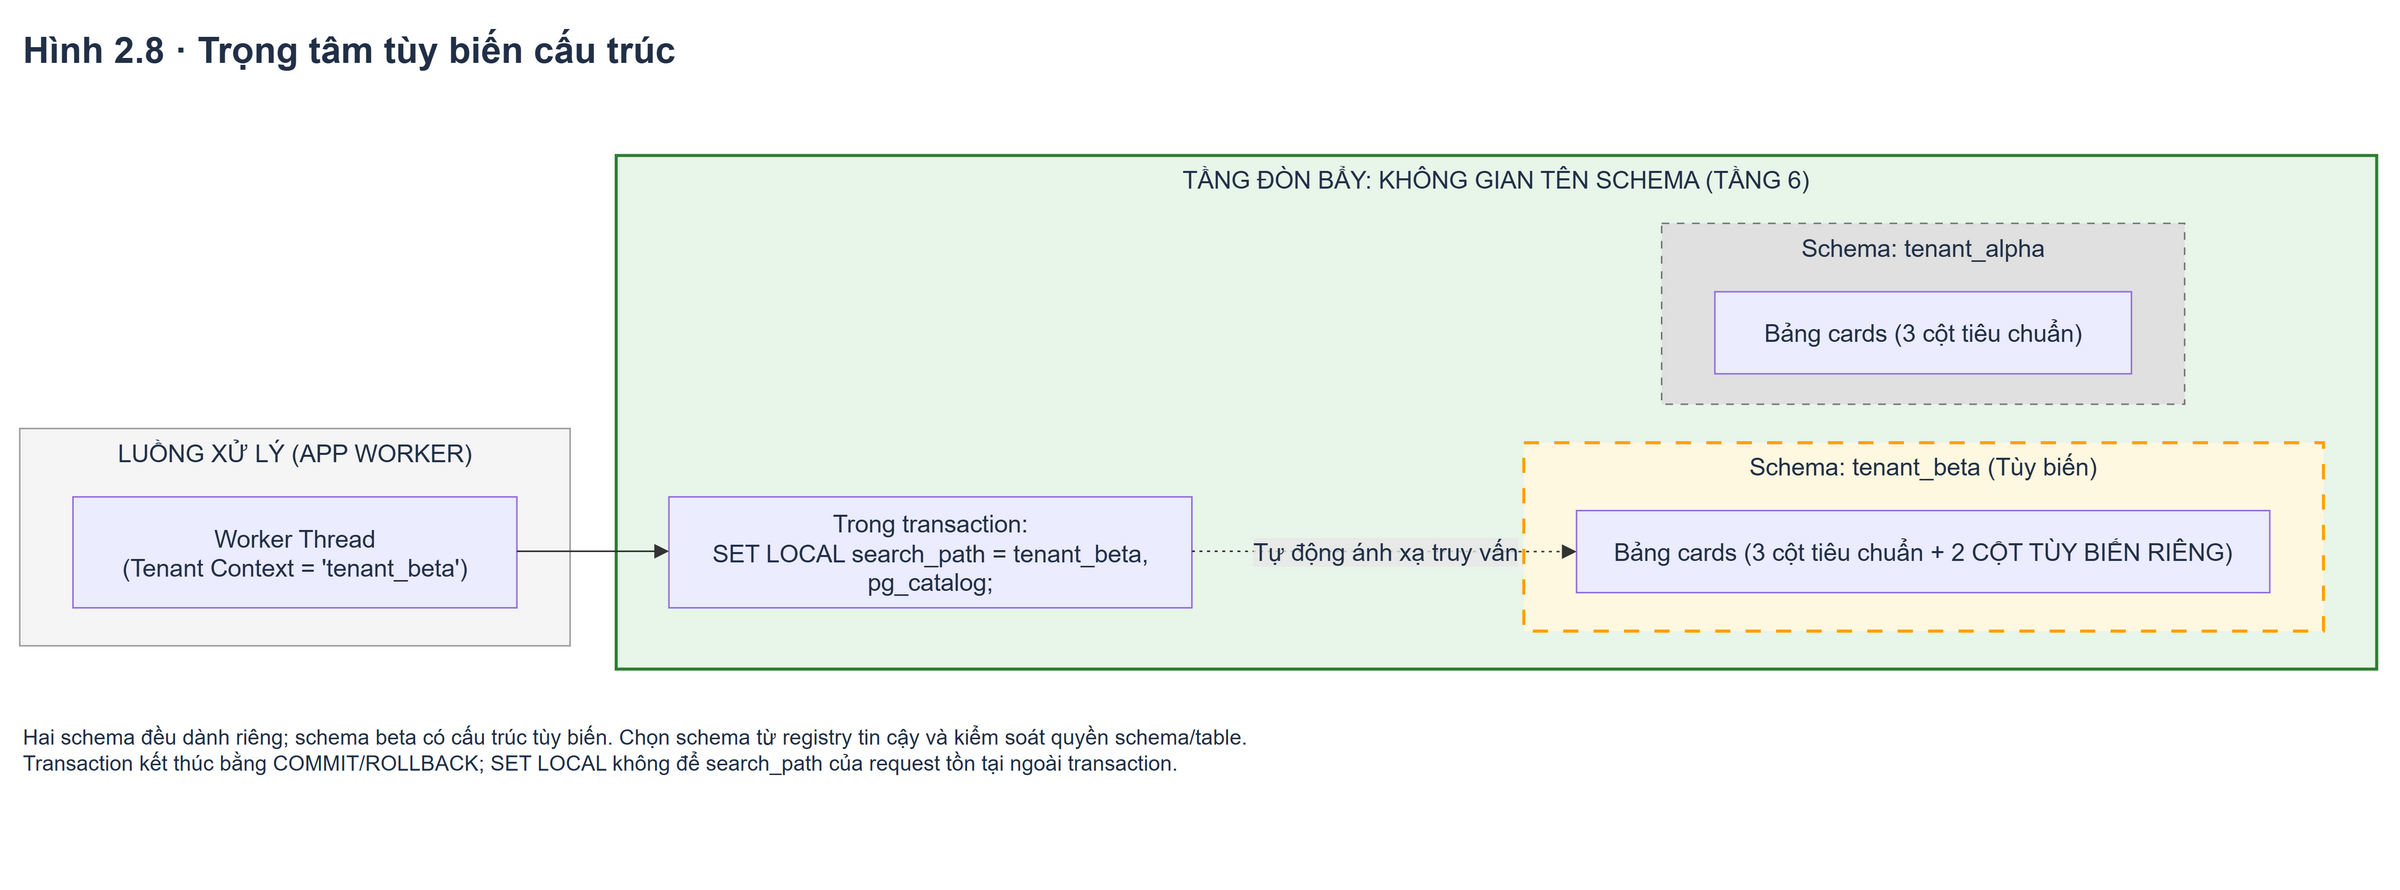

The diagram above was exported from draw.io. Its source (the exported page's mxGraphModel, read from the mxfile embedded in the PNG):
<mxGraphModel grid="0" gridSize="10" guides="1" tooltips="1" connect="1" arrows="1" fold="0" page="0" pageScale="1" pageWidth="850" pageHeight="1100" math="0" shadow="0" background="#ffffff">
  <root>
    <mxCell id="0" style="" />
    <mxCell id="1" parent="0" style="" />
    <UserObject label="LUỒNG XỬ LÝ (APP WORKER)" mermaidId="n:App_Thread" mermaidBaseStyle="html=1;whiteSpace=wrap;strokeWidth=1;verticalAlign=top;fillColor=#f5f5f5;strokeColor=#9e9e9e;fontColor=light-dark(#333333,#cccccc);fontFamily=Trebuchet MS,Verdana,Arial,sans-serif;fontSize=16;" mermaidBaseValue="LUỒNG XỬ LÝ (APP WORKER)" id="2">
      <mxCell parent="1" style="html=1;whiteSpace=wrap;strokeWidth=1;verticalAlign=top;fillColor=#f5f5f5;strokeColor=#9e9e9e;fontColor=#213047;fontFamily=Arial;fontSize=16;" vertex="1">
        <mxGeometry height="143" width="362" y="290.0" as="geometry" x="30.0" />
      </mxCell>
    </UserObject>
    <UserObject label="Worker Thread&#10;(Tenant Context = 'tenant_beta')" mermaidId="n:Worker" mermaidBaseStyle="html=1;whiteSpace=wrap;strokeWidth=1;fillColor=light-dark(#ECECFF,#1f2020);strokeColor=light-dark(#9370DB,#cccccc);fontColor=light-dark(#333333,#cccccc);fontFamily=Trebuchet MS,Verdana,Arial,sans-serif;fontSize=16;" mermaidBaseValue="Worker Thread&#10;(Tenant Context = 'tenant_beta')" id="3">
      <mxCell parent="2" style="html=1;whiteSpace=wrap;strokeWidth=1;fillColor=light-dark(#ECECFF,#1f2020);strokeColor=light-dark(#9370DB,#cccccc);fontColor=#213047;fontFamily=Arial;fontSize=16;" vertex="1">
        <mxGeometry height="73" width="292" x="35" y="45" as="geometry" />
      </mxCell>
    </UserObject>
    <UserObject label="TẦNG ĐÒN BẨY: KHÔNG GIAN TÊN SCHEMA (TẦNG 6)" mermaidId="n:Postgres_Catalog" mermaidBaseStyle="html=1;whiteSpace=wrap;strokeWidth=2;verticalAlign=top;fillColor=#e8f5e9;strokeColor=#2e7d32;fontColor=light-dark(#333333,#cccccc);fontFamily=Trebuchet MS,Verdana,Arial,sans-serif;fontSize=16;" mermaidBaseValue="TẦNG ĐÒN BẨY: KHÔNG GIAN TÊN SCHEMA (TẦNG 6)" id="4">
      <mxCell parent="1" style="html=1;whiteSpace=wrap;strokeWidth=2;verticalAlign=top;fillColor=#e8f5e9;strokeColor=#2e7d32;fontColor=#213047;fontFamily=Arial;fontSize=16;" vertex="1">
        <mxGeometry height="338" width="1158" x="422.0" as="geometry" y="110.0" />
      </mxCell>
    </UserObject>
    <UserObject label="Schema: tenant_alpha" mermaidId="n:Schema_Alpha" mermaidBaseStyle="html=1;whiteSpace=wrap;strokeWidth=1;verticalAlign=top;fillColor=#e0e0e0;strokeColor=#757575;fontColor=light-dark(#333333,#cccccc);fontFamily=Trebuchet MS,Verdana,Arial,sans-serif;fontSize=16;dashed=1;dashPattern=3 3;fixDash=1;" mermaidBaseValue="Schema: tenant_alpha" id="5">
      <mxCell parent="4" style="html=1;whiteSpace=wrap;strokeWidth=1;verticalAlign=top;fillColor=#e0e0e0;strokeColor=#757575;fontColor=#213047;fontFamily=Arial;fontSize=16;dashed=1;dashPattern=5 5;" vertex="1">
        <mxGeometry height="119" width="344" x="688" y="45" as="geometry" />
      </mxCell>
    </UserObject>
    <UserObject label="Bảng cards (3 cột tiêu chuẩn)" mermaidId="n:TblA" mermaidBaseStyle="html=1;whiteSpace=wrap;strokeWidth=1;fillColor=light-dark(#ECECFF,#1f2020);strokeColor=light-dark(#9370DB,#cccccc);fontColor=light-dark(#333333,#cccccc);fontFamily=Trebuchet MS,Verdana,Arial,sans-serif;fontSize=16;" mermaidBaseValue="Bảng cards (3 cột tiêu chuẩn)" id="6">
      <mxCell parent="5" style="html=1;whiteSpace=wrap;strokeWidth=1;fillColor=light-dark(#ECECFF,#1f2020);strokeColor=light-dark(#9370DB,#cccccc);fontColor=#213047;fontFamily=Arial;fontSize=16;" vertex="1">
        <mxGeometry height="54" width="274" x="35" y="45" as="geometry" />
      </mxCell>
    </UserObject>
    <UserObject label="Schema: tenant_beta (Tùy biến)" mermaidId="n:Schema_Beta" mermaidBaseStyle="html=1;whiteSpace=wrap;strokeWidth=2;verticalAlign=top;fillColor=#fff8e1;strokeColor=#ffa000;fontColor=light-dark(#333333,#cccccc);fontFamily=Trebuchet MS,Verdana,Arial,sans-serif;fontSize=16;" mermaidBaseValue="Schema: tenant_beta (Tùy biến)" id="7">
      <mxCell parent="4" style="html=1;whiteSpace=wrap;strokeWidth=2;verticalAlign=top;fillColor=#fff8e1;strokeColor=#ffa000;fontColor=#213047;fontFamily=Arial;fontSize=16;dashed=1;dashPattern=5 5;" vertex="1">
        <mxGeometry height="124" width="526" x="597" y="189" as="geometry" />
      </mxCell>
    </UserObject>
    <UserObject label="Bảng cards (3 cột tiêu chuẩn + 2 CỘT TÙY BIẾN RIÊNG)" mermaidId="n:TblB" mermaidBaseStyle="html=1;whiteSpace=wrap;strokeWidth=1;fillColor=light-dark(#ECECFF,#1f2020);strokeColor=light-dark(#9370DB,#cccccc);fontColor=light-dark(#333333,#cccccc);fontFamily=Trebuchet MS,Verdana,Arial,sans-serif;fontSize=16;" mermaidBaseValue="Bảng cards (3 cột tiêu chuẩn + 2 CỘT TÙY BIẾN RIÊNG)" id="8">
      <mxCell parent="7" style="html=1;whiteSpace=wrap;strokeWidth=1;fillColor=light-dark(#ECECFF,#1f2020);strokeColor=light-dark(#9370DB,#cccccc);fontColor=#213047;fontFamily=Arial;fontSize=16;" vertex="1">
        <mxGeometry height="54" width="456" x="35" y="45" as="geometry" />
      </mxCell>
    </UserObject>
    <UserObject label="Trong transaction:&#10;SET LOCAL search_path = tenant_beta, pg_catalog;" mermaidId="n:SetCmd" mermaidBaseStyle="html=1;whiteSpace=wrap;strokeWidth=1;fillColor=light-dark(#ECECFF,#1f2020);strokeColor=light-dark(#9370DB,#cccccc);fontColor=light-dark(#333333,#cccccc);fontFamily=Trebuchet MS,Verdana,Arial,sans-serif;fontSize=16;" mermaidBaseValue="Trong transaction:&#10;SET LOCAL search_path = tenant_beta, pg_catalog;" id="9">
      <mxCell parent="4" style="html=1;whiteSpace=wrap;strokeWidth=1;fillColor=light-dark(#ECECFF,#1f2020);strokeColor=light-dark(#9370DB,#cccccc);fontColor=#213047;fontFamily=Arial;fontSize=16;" vertex="1">
        <mxGeometry height="73" width="344" x="35" y="225" as="geometry" />
      </mxCell>
    </UserObject>
    <UserObject label="Tự động ánh xạ truy vấn" mermaidId="e:SetCmd-&gt;TblB#0" mermaidBaseStyle="curved=1;dashed=1;dashPattern=2 3;fixDash=1;startArrow=none;endArrow=block;endSize=7;strokeColor=light-dark(#333333,#cccccc);html=1;fontSize=16;labelBackgroundColor=light-dark(#E8E8E88D,#2a2a2a8D);fontFamily=Trebuchet MS,Verdana,Arial,sans-serif;fontColor=light-dark(#333333,#cccccc);exitX=1;exitY=0.49;entryX=0;entryY=0.5;" mermaidBaseValue="Tự động ánh xạ truy vấn" id="11">
      <mxCell edge="1" parent="4" source="9" style="curved=1;dashed=1;dashPattern=2 3;fixDash=1;startArrow=none;endArrow=block;endSize=7;strokeColor=light-dark(#333333,#cccccc);html=1;fontSize=16;labelBackgroundColor=light-dark(#E8E8E88D,#2a2a2a8D);fontFamily=Arial;fontColor=#213047;exitX=1;exitY=0.49;entryX=0;entryY=0.5;" target="8">
        <mxGeometry relative="1" as="geometry">
          <Array as="points" />
        </mxGeometry>
      </mxCell>
    </UserObject>
    <UserObject label="" mermaidId="e:Worker-&gt;SetCmd#0" mermaidBaseStyle="curved=1;startArrow=none;endArrow=block;endSize=7;strokeColor=light-dark(#333333,#cccccc);exitX=1;exitY=0.49;entryX=0;entryY=0.49;" mermaidBaseValue="" id="10">
      <mxCell edge="1" parent="1" source="3" style="curved=1;startArrow=none;endArrow=block;endSize=7;strokeColor=light-dark(#333333,#cccccc);exitX=1;exitY=0.49;entryX=0;entryY=0.49;" target="9">
        <mxGeometry relative="1" as="geometry">
          <Array as="points" />
        </mxGeometry>
      </mxCell>
    </UserObject>
    <mxCell id="reference-title" value="Hình 2.8 · Trọng tâm tùy biến cấu trúc" vertex="1" parent="1" style="text;html=1;whiteSpace=wrap;align=left;fontFamily=Arial;fontColor=#213047;fontSize=24;fontStyle=1;">
      <mxGeometry x="30" y="20" width="1550.0" height="65" as="geometry" />
    </mxCell>
    <mxCell id="reference-footer" value="Hai schema đều dành riêng; schema beta có cấu trúc tùy biến. Chọn schema từ registry tin cậy và kiểm soát quyền schema/table.&#10;Transaction kết thúc bằng COMMIT/ROLLBACK; SET LOCAL không để search_path của request tồn tại ngoài transaction." vertex="1" parent="1" style="text;html=1;whiteSpace=wrap;align=left;fontFamily=Arial;fontColor=#213047;fontSize=14;fontStyle=0;">
      <mxGeometry x="30" y="478.0" width="1550.0" height="100" as="geometry" />
    </mxCell>
  </root>
</mxGraphModel>